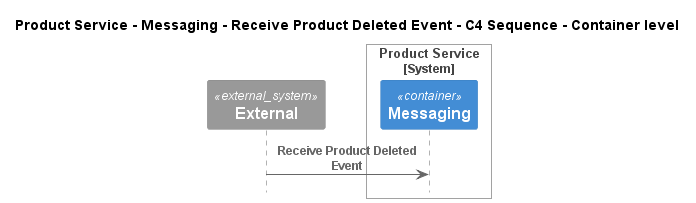

The diagram above was rendered by PlantUML. Its source (embedded in the PNG):
@startuml
!pragma layout smetana
!include ..\..\..\..\..\..\..\.c4s\C4_Sequence.puml

title Product Service - Messaging - Receive Product Deleted Event - C4 Sequence - Container level

System_Ext(C4InterFlow.SoftwareSystems.ExternalSystem, "External", "")

System_Boundary(ECommercePlatform.SoftwareSystems.ProductService, "Product Service")
    Container(ECommercePlatform.SoftwareSystems.ProductService.Containers.Messaging, "Messaging", "", "")
Boundary_End()

Rel(C4InterFlow.SoftwareSystems.ExternalSystem, ECommercePlatform.SoftwareSystems.ProductService.Containers.Messaging, "Receive Product Deleted Event")


@enduml